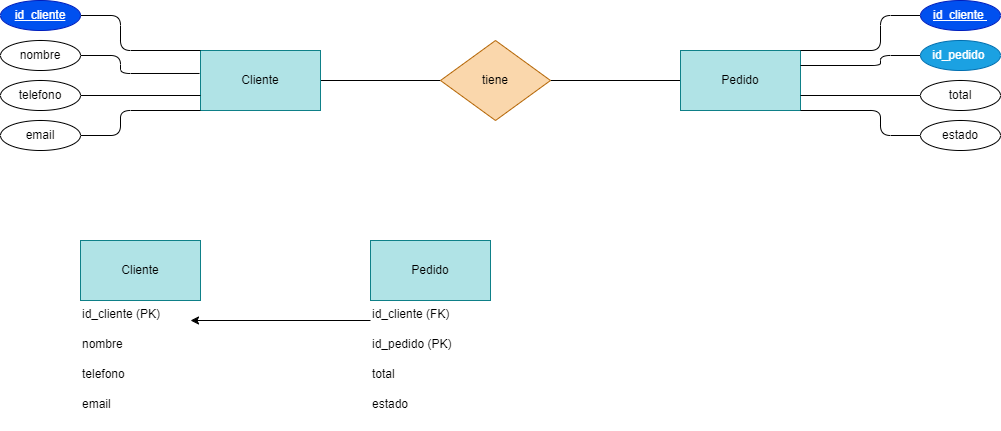

The diagram above was exported from draw.io. Its source (the exported page's mxGraphModel, read from the mxfile embedded in the PNG):
<mxGraphModel dx="1130" dy="779" grid="1" gridSize="10" guides="1" tooltips="1" connect="1" arrows="1" fold="1" page="1" pageScale="1" pageWidth="850" pageHeight="1100" math="0" shadow="0">
  <root>
    <mxCell id="0" />
    <mxCell id="1" parent="0" />
    <mxCell id="6" style="edgeStyle=none;html=1;entryX=0;entryY=0.5;entryDx=0;entryDy=0;endArrow=none;endFill=0;" edge="1" parent="1" source="2" target="5">
      <mxGeometry relative="1" as="geometry" />
    </mxCell>
    <mxCell id="2" value="Cliente" style="rounded=0;whiteSpace=wrap;html=1;fillColor=#b0e3e6;strokeColor=#0e8088;" vertex="1" parent="1">
      <mxGeometry x="280" y="170" width="120" height="60" as="geometry" />
    </mxCell>
    <mxCell id="7" style="edgeStyle=none;html=1;endArrow=none;endFill=0;" edge="1" parent="1" source="4" target="5">
      <mxGeometry relative="1" as="geometry" />
    </mxCell>
    <mxCell id="4" value="Pedido" style="rounded=0;whiteSpace=wrap;html=1;fillColor=#b0e3e6;strokeColor=#0e8088;" vertex="1" parent="1">
      <mxGeometry x="760" y="170" width="120" height="60" as="geometry" />
    </mxCell>
    <mxCell id="5" value="tiene" style="rhombus;whiteSpace=wrap;html=1;fillColor=#fad7ac;strokeColor=#b46504;" vertex="1" parent="1">
      <mxGeometry x="520" y="160" width="110" height="80" as="geometry" />
    </mxCell>
    <mxCell id="17" style="edgeStyle=none;html=1;entryX=0;entryY=0;entryDx=0;entryDy=0;endArrow=none;endFill=0;" edge="1" parent="1" source="8" target="2">
      <mxGeometry relative="1" as="geometry">
        <Array as="points">
          <mxPoint x="200" y="135" />
          <mxPoint x="200" y="170" />
        </Array>
      </mxGeometry>
    </mxCell>
    <mxCell id="8" value="&lt;u&gt;id_cliente&lt;/u&gt;" style="ellipse;whiteSpace=wrap;html=1;fillColor=#0050ef;fontColor=#ffffff;strokeColor=#001DBC;" vertex="1" parent="1">
      <mxGeometry x="80" y="120" width="80" height="30" as="geometry" />
    </mxCell>
    <mxCell id="18" style="edgeStyle=none;html=1;endArrow=none;endFill=0;entryX=-0.008;entryY=0.383;entryDx=0;entryDy=0;entryPerimeter=0;" edge="1" parent="1" source="10" target="2">
      <mxGeometry relative="1" as="geometry">
        <mxPoint x="270" y="190" as="targetPoint" />
        <Array as="points">
          <mxPoint x="200" y="175" />
          <mxPoint x="200" y="193" />
        </Array>
      </mxGeometry>
    </mxCell>
    <mxCell id="10" value="nombre" style="ellipse;whiteSpace=wrap;html=1;" vertex="1" parent="1">
      <mxGeometry x="80" y="160" width="80" height="30" as="geometry" />
    </mxCell>
    <mxCell id="19" style="edgeStyle=none;html=1;entryX=0;entryY=0.75;entryDx=0;entryDy=0;endArrow=none;endFill=0;" edge="1" parent="1" source="11" target="2">
      <mxGeometry relative="1" as="geometry" />
    </mxCell>
    <mxCell id="11" value="telefono" style="ellipse;whiteSpace=wrap;html=1;" vertex="1" parent="1">
      <mxGeometry x="80" y="200" width="80" height="30" as="geometry" />
    </mxCell>
    <mxCell id="20" style="edgeStyle=none;html=1;entryX=0;entryY=1;entryDx=0;entryDy=0;endArrow=none;endFill=0;" edge="1" parent="1" source="12" target="2">
      <mxGeometry relative="1" as="geometry">
        <Array as="points">
          <mxPoint x="200" y="255" />
          <mxPoint x="200" y="230" />
        </Array>
      </mxGeometry>
    </mxCell>
    <mxCell id="12" value="email" style="ellipse;whiteSpace=wrap;html=1;" vertex="1" parent="1">
      <mxGeometry x="80" y="240" width="80" height="30" as="geometry" />
    </mxCell>
    <mxCell id="23" style="edgeStyle=none;html=1;entryX=1;entryY=0.75;entryDx=0;entryDy=0;endArrow=none;endFill=0;" edge="1" parent="1" source="13" target="4">
      <mxGeometry relative="1" as="geometry" />
    </mxCell>
    <mxCell id="13" value="total" style="ellipse;whiteSpace=wrap;html=1;" vertex="1" parent="1">
      <mxGeometry x="1000" y="200" width="80" height="30" as="geometry" />
    </mxCell>
    <mxCell id="22" style="edgeStyle=none;html=1;entryX=1;entryY=0.25;entryDx=0;entryDy=0;endArrow=none;endFill=0;" edge="1" parent="1" source="14" target="4">
      <mxGeometry relative="1" as="geometry">
        <Array as="points">
          <mxPoint x="960" y="175" />
          <mxPoint x="960" y="185" />
        </Array>
      </mxGeometry>
    </mxCell>
    <mxCell id="14" value="&lt;span style=&quot;text-align: left;&quot;&gt;id_pedido&amp;nbsp;&lt;/span&gt;" style="ellipse;whiteSpace=wrap;html=1;fillColor=#1ba1e2;fontColor=#ffffff;strokeColor=#006EAF;" vertex="1" parent="1">
      <mxGeometry x="1000" y="160" width="80" height="30" as="geometry" />
    </mxCell>
    <mxCell id="21" style="edgeStyle=none;html=1;entryX=1;entryY=0;entryDx=0;entryDy=0;endArrow=none;endFill=0;" edge="1" parent="1" source="15" target="4">
      <mxGeometry relative="1" as="geometry">
        <Array as="points">
          <mxPoint x="960" y="135" />
          <mxPoint x="960" y="170" />
        </Array>
      </mxGeometry>
    </mxCell>
    <mxCell id="15" value="&lt;span style=&quot;text-align: left;&quot;&gt;&lt;u&gt;id_cliente&amp;nbsp;&lt;/u&gt;&lt;/span&gt;" style="ellipse;whiteSpace=wrap;html=1;fillColor=#0050ef;fontColor=#ffffff;strokeColor=#001DBC;" vertex="1" parent="1">
      <mxGeometry x="1000" y="120" width="80" height="30" as="geometry" />
    </mxCell>
    <mxCell id="24" style="edgeStyle=none;html=1;entryX=1;entryY=1;entryDx=0;entryDy=0;endArrow=none;endFill=0;" edge="1" parent="1" source="16" target="4">
      <mxGeometry relative="1" as="geometry">
        <Array as="points">
          <mxPoint x="960" y="255" />
          <mxPoint x="960" y="230" />
        </Array>
      </mxGeometry>
    </mxCell>
    <mxCell id="16" value="estado" style="ellipse;whiteSpace=wrap;html=1;" vertex="1" parent="1">
      <mxGeometry x="1000" y="240" width="80" height="30" as="geometry" />
    </mxCell>
    <mxCell id="25" value="Cliente" style="rounded=0;whiteSpace=wrap;html=1;fillColor=#b0e3e6;strokeColor=#0e8088;" vertex="1" parent="1">
      <mxGeometry x="160" y="360" width="120" height="60" as="geometry" />
    </mxCell>
    <mxCell id="26" value="Pedido" style="rounded=0;whiteSpace=wrap;html=1;fillColor=#b0e3e6;strokeColor=#0e8088;" vertex="1" parent="1">
      <mxGeometry x="450" y="360" width="120" height="60" as="geometry" />
    </mxCell>
    <mxCell id="27" value="id_cliente (PK)" style="text;whiteSpace=wrap;html=1;" vertex="1" parent="1">
      <mxGeometry x="160" y="420" width="110" height="40" as="geometry" />
    </mxCell>
    <mxCell id="35" style="edgeStyle=none;html=1;entryX=1;entryY=0.5;entryDx=0;entryDy=0;endArrow=classic;endFill=1;" edge="1" parent="1" source="28" target="27">
      <mxGeometry relative="1" as="geometry" />
    </mxCell>
    <mxCell id="28" value="id_cliente (FK)" style="text;whiteSpace=wrap;html=1;" vertex="1" parent="1">
      <mxGeometry x="450" y="420" width="110" height="40" as="geometry" />
    </mxCell>
    <mxCell id="29" value="nombre" style="text;whiteSpace=wrap;html=1;" vertex="1" parent="1">
      <mxGeometry x="160" y="450" width="70" height="40" as="geometry" />
    </mxCell>
    <mxCell id="30" value="id_pedido (PK)" style="text;whiteSpace=wrap;html=1;" vertex="1" parent="1">
      <mxGeometry x="450" y="450" width="110" height="40" as="geometry" />
    </mxCell>
    <mxCell id="31" value="telefono" style="text;whiteSpace=wrap;html=1;" vertex="1" parent="1">
      <mxGeometry x="160" y="480" width="70" height="40" as="geometry" />
    </mxCell>
    <mxCell id="32" value="email" style="text;whiteSpace=wrap;html=1;" vertex="1" parent="1">
      <mxGeometry x="160" y="510" width="60" height="40" as="geometry" />
    </mxCell>
    <mxCell id="33" value="total" style="text;whiteSpace=wrap;html=1;" vertex="1" parent="1">
      <mxGeometry x="450" y="480" width="70" height="40" as="geometry" />
    </mxCell>
    <mxCell id="34" value="estado" style="text;whiteSpace=wrap;html=1;" vertex="1" parent="1">
      <mxGeometry x="450" y="510" width="60" height="40" as="geometry" />
    </mxCell>
  </root>
</mxGraphModel>